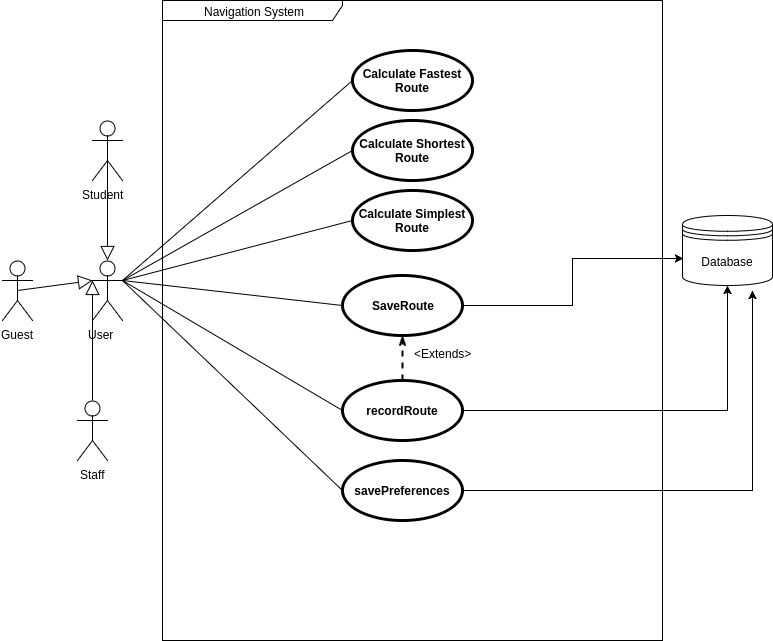

The diagram above was exported from draw.io. Its source (the exported page's mxGraphModel, read from the mxfile embedded in the PNG):
<mxGraphModel dx="896" dy="1263" grid="1" gridSize="10" guides="1" tooltips="1" connect="1" arrows="1" fold="1" page="0" pageScale="1.5" pageWidth="826" pageHeight="1169" background="#ffffff" math="0" shadow="0">
  <root>
    <mxCell id="0" style=";html=1;" />
    <mxCell id="1" style=";html=1;" parent="0" />
    <mxCell id="63110151ab3c155a-93" value="Navigation System" style="shape=umlFrame;whiteSpace=wrap;html=1;width=180;height=20;" parent="1" vertex="1">
      <mxGeometry x="350" y="-540" width="500" height="640" as="geometry" />
    </mxCell>
    <mxCell id="63110151ab3c155a-127" value="Student &amp;nbsp;&amp;nbsp;" style="shape=umlActor;html=1;verticalLabelPosition=bottom;verticalAlign=top;align=center;" parent="1" vertex="1">
      <mxGeometry x="280" y="-420" width="30" height="60" as="geometry" />
    </mxCell>
    <mxCell id="63110151ab3c155a-128" style="edgeStyle=orthogonalEdgeStyle;rounded=0;html=1;exitX=0.75;exitY=0.1;exitPerimeter=0;entryX=0.75;entryY=0.1;entryPerimeter=0;jettySize=auto;orthogonalLoop=1;" parent="1" source="63110151ab3c155a-127" target="63110151ab3c155a-127" edge="1">
      <mxGeometry x="48" y="-4" as="geometry" />
    </mxCell>
    <mxCell id="63110151ab3c155a-129" style="edgeStyle=orthogonalEdgeStyle;rounded=0;html=1;exitX=0;exitY=0.3333333333333333;exitPerimeter=0;entryX=0;entryY=0.3333333333333333;entryPerimeter=0;jettySize=auto;orthogonalLoop=1;" parent="1" source="63110151ab3c155a-127" target="63110151ab3c155a-127" edge="1">
      <mxGeometry x="25" y="10" as="geometry" />
    </mxCell>
    <mxCell id="63110151ab3c155a-130" value="Staff" style="shape=umlActor;html=1;verticalLabelPosition=bottom;verticalAlign=top;align=center;" parent="1" vertex="1">
      <mxGeometry x="265" y="-140" width="30" height="60" as="geometry" />
    </mxCell>
    <mxCell id="63110151ab3c155a-131" value="User &amp;nbsp; &amp;nbsp;" style="shape=umlActor;html=1;verticalLabelPosition=bottom;verticalAlign=top;align=center;" parent="1" vertex="1">
      <mxGeometry x="280" y="-280" width="30" height="60" as="geometry" />
    </mxCell>
    <mxCell id="63110151ab3c155a-132" value="Guest" style="shape=umlActor;html=1;verticalLabelPosition=bottom;verticalAlign=top;align=center;" parent="1" vertex="1">
      <mxGeometry x="190" y="-280" width="30" height="60" as="geometry" />
    </mxCell>
    <mxCell id="63110151ab3c155a-133" style="edgeStyle=orthogonalEdgeStyle;rounded=0;html=1;exitX=0.5;exitY=0.5;exitPerimeter=0;entryX=0.5;entryY=0.5;entryPerimeter=0;jettySize=auto;orthogonalLoop=1;" parent="1" source="63110151ab3c155a-131" target="63110151ab3c155a-131" edge="1">
      <mxGeometry x="40" y="160" as="geometry" />
    </mxCell>
    <mxCell id="63110151ab3c155a-134" style="edgeStyle=orthogonalEdgeStyle;rounded=0;html=1;exitX=0.25;exitY=0.1;exitPerimeter=0;entryX=0.25;entryY=0.1;entryPerimeter=0;jettySize=auto;orthogonalLoop=1;" parent="1" source="63110151ab3c155a-130" target="63110151ab3c155a-130" edge="1">
      <mxGeometry x="33" y="266" as="geometry" />
    </mxCell>
    <mxCell id="63110151ab3c155a-135" style="edgeStyle=orthogonalEdgeStyle;rounded=0;html=1;exitX=0.5;exitY=0.5;exitPerimeter=0;entryX=0.5;entryY=0.5;entryPerimeter=0;jettySize=auto;orthogonalLoop=1;" parent="1" source="63110151ab3c155a-127" target="63110151ab3c155a-127" edge="1">
      <mxGeometry x="40" y="20" as="geometry" />
    </mxCell>
    <mxCell id="63110151ab3c155a-136" value="" style="edgeStyle=none;html=1;endArrow=block;endFill=0;endSize=12;verticalAlign=bottom;entryX=0.5;entryY=0;entryPerimeter=0;exitX=0.505;exitY=0.333;exitPerimeter=0;" parent="1" source="63110151ab3c155a-127" target="63110151ab3c155a-131" edge="1">
      <mxGeometry x="40" y="20" width="160" as="geometry">
        <mxPoint x="-140" y="70" as="sourcePoint" />
        <mxPoint x="20" y="70" as="targetPoint" />
      </mxGeometry>
    </mxCell>
    <mxCell id="63110151ab3c155a-137" value="" style="edgeStyle=none;html=1;endArrow=block;endFill=0;endSize=12;verticalAlign=bottom;exitX=0.5;exitY=0.5;exitPerimeter=0;" parent="1" source="63110151ab3c155a-132" edge="1">
      <mxGeometry x="-55" y="150" width="160" as="geometry">
        <mxPoint x="-120" y="250" as="sourcePoint" />
        <mxPoint x="280" y="-260" as="targetPoint" />
      </mxGeometry>
    </mxCell>
    <mxCell id="63110151ab3c155a-138" value="" style="edgeStyle=none;html=1;endArrow=block;endFill=0;endSize=12;verticalAlign=bottom;entryX=0;entryY=0.3333333333333333;entryPerimeter=0;exitX=0.5;exitY=0;exitPerimeter=0;" parent="1" source="63110151ab3c155a-130" target="63110151ab3c155a-131" edge="1">
      <mxGeometry x="40" y="190" width="160" as="geometry">
        <mxPoint x="-250" y="250" as="sourcePoint" />
        <mxPoint x="-90" y="250" as="targetPoint" />
      </mxGeometry>
    </mxCell>
    <mxCell id="63110151ab3c155a-139" style="edgeStyle=orthogonalEdgeStyle;rounded=0;html=1;exitX=1;exitY=1;exitPerimeter=0;entryX=1;entryY=1;entryPerimeter=0;jettySize=auto;orthogonalLoop=1;" parent="1" source="63110151ab3c155a-127" target="63110151ab3c155a-127" edge="1">
      <mxGeometry x="55" y="50" as="geometry" />
    </mxCell>
    <mxCell id="63110151ab3c155a-140" style="edgeStyle=orthogonalEdgeStyle;rounded=0;html=1;exitX=0.5;exitY=0.5;exitPerimeter=0;entryX=0.5;entryY=0.5;entryPerimeter=0;jettySize=auto;orthogonalLoop=1;" parent="1" source="63110151ab3c155a-127" target="63110151ab3c155a-127" edge="1">
      <mxGeometry x="40" y="20" as="geometry" />
    </mxCell>
    <mxCell id="63110151ab3c155a-141" style="edgeStyle=orthogonalEdgeStyle;rounded=0;html=1;exitX=0.5;exitY=0.5;exitPerimeter=0;entryX=0.5;entryY=0.5;entryPerimeter=0;jettySize=auto;orthogonalLoop=1;" parent="1" source="63110151ab3c155a-127" target="63110151ab3c155a-127" edge="1">
      <mxGeometry x="40" y="20" as="geometry" />
    </mxCell>
    <mxCell id="63110151ab3c155a-148" value="Calculate Shortest Route" style="shape=ellipse;html=1;strokeWidth=3;fontStyle=1;whiteSpace=wrap;align=center;" parent="1" vertex="1">
      <mxGeometry x="540" y="-420" width="120" height="60" as="geometry" />
    </mxCell>
    <mxCell id="63110151ab3c155a-149" value="Calculate Simplest Route" style="shape=ellipse;html=1;strokeWidth=3;fontStyle=1;whiteSpace=wrap;align=center;" parent="1" vertex="1">
      <mxGeometry x="540" y="-350" width="120" height="60" as="geometry" />
    </mxCell>
    <mxCell id="63110151ab3c155a-160" style="edgeStyle=orthogonalEdgeStyle;rounded=0;html=1;exitX=1;exitY=0.5;jettySize=auto;orthogonalLoop=1;entryX=0.011;entryY=0.614;entryPerimeter=0;" parent="1" source="63110151ab3c155a-150" target="63110151ab3c155a-159" edge="1">
      <mxGeometry relative="1" as="geometry">
        <mxPoint x="830" y="-310" as="targetPoint" />
        <Array as="points">
          <mxPoint x="760" y="-235" />
          <mxPoint x="760" y="-282" />
        </Array>
      </mxGeometry>
    </mxCell>
    <mxCell id="63110151ab3c155a-150" value="SaveRoute" style="shape=ellipse;html=1;strokeWidth=3;fontStyle=1;whiteSpace=wrap;align=center;" parent="1" vertex="1">
      <mxGeometry x="530" y="-265" width="120" height="60" as="geometry" />
    </mxCell>
    <mxCell id="63110151ab3c155a-162" style="edgeStyle=orthogonalEdgeStyle;rounded=0;html=1;exitX=1;exitY=0.5;entryX=0.5;entryY=1;jettySize=auto;orthogonalLoop=1;" parent="1" source="63110151ab3c155a-151" target="63110151ab3c155a-159" edge="1">
      <mxGeometry relative="1" as="geometry" />
    </mxCell>
    <mxCell id="63110151ab3c155a-166" style="edgeStyle=orthogonalEdgeStyle;rounded=0;html=1;exitX=0.5;exitY=0;entryX=0.5;entryY=1;jettySize=auto;orthogonalLoop=1;dashed=1;endArrow=openThin;endFill=0;strokeWidth=2;" parent="1" source="63110151ab3c155a-151" target="63110151ab3c155a-150" edge="1">
      <mxGeometry relative="1" as="geometry" />
    </mxCell>
    <mxCell id="63110151ab3c155a-151" value="recordRoute" style="shape=ellipse;html=1;strokeWidth=3;fontStyle=1;whiteSpace=wrap;align=center;" parent="1" vertex="1">
      <mxGeometry x="530" y="-160" width="120" height="60" as="geometry" />
    </mxCell>
    <mxCell id="63110151ab3c155a-163" style="edgeStyle=orthogonalEdgeStyle;rounded=0;html=1;exitX=1;exitY=0.5;jettySize=auto;orthogonalLoop=1;" parent="1" source="63110151ab3c155a-152" edge="1">
      <mxGeometry relative="1" as="geometry">
        <mxPoint x="939.9999999999998" y="-250" as="targetPoint" />
      </mxGeometry>
    </mxCell>
    <mxCell id="63110151ab3c155a-152" value="savePreferences" style="shape=ellipse;html=1;strokeWidth=3;fontStyle=1;whiteSpace=wrap;align=center;" parent="1" vertex="1">
      <mxGeometry x="530" y="-80" width="120" height="60" as="geometry" />
    </mxCell>
    <mxCell id="63110151ab3c155a-153" value="" style="edgeStyle=none;html=1;endArrow=none;verticalAlign=bottom;entryX=0;entryY=0.5;exitX=1;exitY=0.3333333333333333;exitPerimeter=0;" parent="1" source="63110151ab3c155a-131" target="63110151ab3c155a-148" edge="1">
      <mxGeometry x="10" y="94.3478260869565" width="160" as="geometry">
        <mxPoint x="380" y="-170" as="sourcePoint" />
        <mxPoint x="480" y="-280" as="targetPoint" />
      </mxGeometry>
    </mxCell>
    <mxCell id="63110151ab3c155a-155" value="" style="edgeStyle=none;html=1;endArrow=none;verticalAlign=bottom;entryX=0;entryY=0.5;exitX=1;exitY=0.3333333333333333;exitPerimeter=0;" parent="1" source="63110151ab3c155a-131" target="63110151ab3c155a-149" edge="1">
      <mxGeometry x="20" y="104.3478260869565" width="160" as="geometry">
        <mxPoint x="320.11764705882354" y="-249.58823529411757" as="sourcePoint" />
        <mxPoint x="549.5294117647059" y="-440.17647058823525" as="targetPoint" />
      </mxGeometry>
    </mxCell>
    <mxCell id="63110151ab3c155a-156" value="" style="edgeStyle=none;html=1;endArrow=none;verticalAlign=bottom;entryX=0;entryY=0.5;exitX=1;exitY=0.3333333333333333;exitPerimeter=0;" parent="1" source="63110151ab3c155a-131" target="63110151ab3c155a-150" edge="1">
      <mxGeometry x="30" y="114.3478260869565" width="160" as="geometry">
        <mxPoint x="320.11764705882354" y="-249.58823529411757" as="sourcePoint" />
        <mxPoint x="549.5294117647059" y="-360.17647058823525" as="targetPoint" />
      </mxGeometry>
    </mxCell>
    <mxCell id="63110151ab3c155a-157" value="" style="edgeStyle=none;html=1;endArrow=none;verticalAlign=bottom;entryX=0;entryY=0.5;exitX=1;exitY=0.3333333333333333;exitPerimeter=0;" parent="1" source="63110151ab3c155a-131" target="63110151ab3c155a-151" edge="1">
      <mxGeometry x="40" y="124.3478260869565" width="160" as="geometry">
        <mxPoint x="320.11764705882354" y="-249.58823529411757" as="sourcePoint" />
        <mxPoint x="549.5294117647059" y="-280.17647058823525" as="targetPoint" />
      </mxGeometry>
    </mxCell>
    <mxCell id="63110151ab3c155a-158" value="" style="edgeStyle=none;html=1;endArrow=none;verticalAlign=bottom;entryX=0;entryY=0.5;exitX=1;exitY=0.3333333333333333;exitPerimeter=0;" parent="1" source="63110151ab3c155a-131" target="63110151ab3c155a-152" edge="1">
      <mxGeometry x="50" y="134.3478260869565" width="160" as="geometry">
        <mxPoint x="320.11764705882354" y="-249.58823529411757" as="sourcePoint" />
        <mxPoint x="549.5294117647059" y="-200.17647058823536" as="targetPoint" />
      </mxGeometry>
    </mxCell>
    <mxCell id="63110151ab3c155a-159" value="Database" style="shape=datastore;whiteSpace=wrap;html=1;" parent="1" vertex="1">
      <mxGeometry x="870" y="-325" width="90" height="70" as="geometry" />
    </mxCell>
    <mxCell id="63110151ab3c155a-167" value="&amp;lt;Extends&amp;gt;" style="text;html=1;" parent="1" vertex="1">
      <mxGeometry x="600" y="-200" width="40" height="30" as="geometry" />
    </mxCell>
    <mxCell id="2" value="Calculate Fastest Route" style="shape=ellipse;html=1;strokeWidth=3;fontStyle=1;whiteSpace=wrap;align=center;" parent="1" vertex="1">
      <mxGeometry x="540" y="-490" width="120" height="60" as="geometry" />
    </mxCell>
    <mxCell id="5" value="" style="edgeStyle=none;html=1;endArrow=none;verticalAlign=bottom;entryX=0;entryY=0.5;exitX=1;exitY=0.3333333333333333;exitPerimeter=0;" parent="1" source="63110151ab3c155a-131" target="2" edge="1">
      <mxGeometry x="20" y="104.3478260869565" width="160" as="geometry">
        <mxPoint x="320" y="-250" as="sourcePoint" />
        <mxPoint x="550" y="-380" as="targetPoint" />
      </mxGeometry>
    </mxCell>
  </root>
</mxGraphModel>